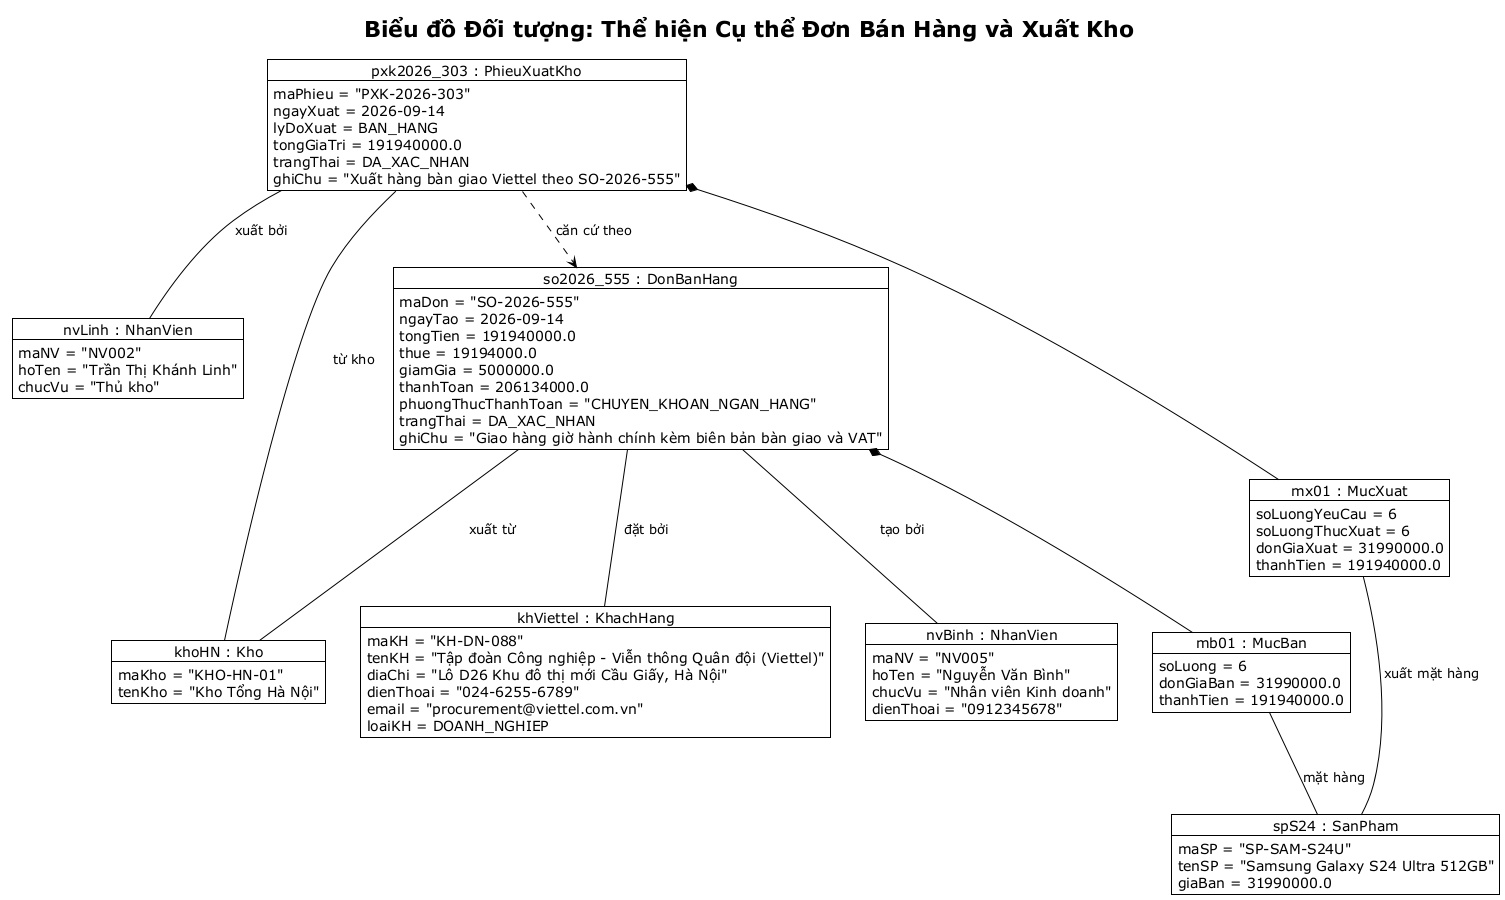

The diagram above was rendered by PlantUML. Its source (embedded in the PNG):
@startuml object-diagram-don-ban-hang
!theme plain
skinparam classAttributeIconSize 0
skinparam defaultTextAlignment left

title Biểu đồ Đối tượng: Thể hiện Cụ thể Đơn Bán Hàng và Xuất Kho

object "khViettel : KhachHang" as khViettel {
    maKH = "KH-DN-088"
    tenKH = "Tập đoàn Công nghiệp - Viễn thông Quân đội (Viettel)"
    diaChi = "Lô D26 Khu đô thị mới Cầu Giấy, Hà Nội"
    dienThoai = "024-6255-6789"
    email = "procurement@viettel.com.vn"
    loaiKH = DOANH_NGHIEP
}

object "nvBinh : NhanVien" as nvBinh {
    maNV = "NV005"
    hoTen = "Nguyễn Văn Bình"
    chucVu = "Nhân viên Kinh doanh"
    dienThoai = "0912345678"
}

object "nvLinh : NhanVien" as nvLinh {
    maNV = "NV002"
    hoTen = "Trần Thị Khánh Linh"
    chucVu = "Thủ kho"
}

object "khoHN : Kho" as khoHN {
    maKho = "KHO-HN-01"
    tenKho = "Kho Tổng Hà Nội"
}

object "so2026_555 : DonBanHang" as so2026 {
    maDon = "SO-2026-555"
    ngayTao = 2026-09-14
    tongTien = 191940000.0
    thue = 19194000.0
    giamGia = 5000000.0
    thanhToan = 206134000.0
    phuongThucThanhToan = "CHUYEN_KHOAN_NGAN_HANG"
    trangThai = DA_XAC_NHAN
    ghiChu = "Giao hàng giờ hành chính kèm biên bản bàn giao và VAT"
}

object "mb01 : MucBan" as mb01 {
    soLuong = 6
    donGiaBan = 31990000.0
    thanhTien = 191940000.0
}

object "spS24 : SanPham" as spS24 {
    maSP = "SP-SAM-S24U"
    tenSP = "Samsung Galaxy S24 Ultra 512GB"
    giaBan = 31990000.0
}

object "pxk2026_303 : PhieuXuatKho" as pxk2026 {
    maPhieu = "PXK-2026-303"
    ngayXuat = 2026-09-14
    lyDoXuat = BAN_HANG
    tongGiaTri = 191940000.0
    trangThai = DA_XAC_NHAN
    ghiChu = "Xuất hàng bàn giao Viettel theo SO-2026-555"
}

object "mx01 : MucXuat" as mx01 {
    soLuongYeuCau = 6
    soLuongThucXuat = 6
    donGiaXuat = 31990000.0
    thanhTien = 191940000.0
}

' Links
so2026 -- khViettel : đặt bởi
so2026 -- nvBinh : tạo bởi
so2026 -- khoHN : xuất từ
so2026 *-- mb01
mb01 -- spS24 : mặt hàng

pxk2026 ..> so2026 : căn cứ theo
pxk2026 -- khoHN : từ kho
pxk2026 -- nvLinh : xuất bởi
pxk2026 *-- mx01
mx01 -- spS24 : xuất mặt hàng
@enduml